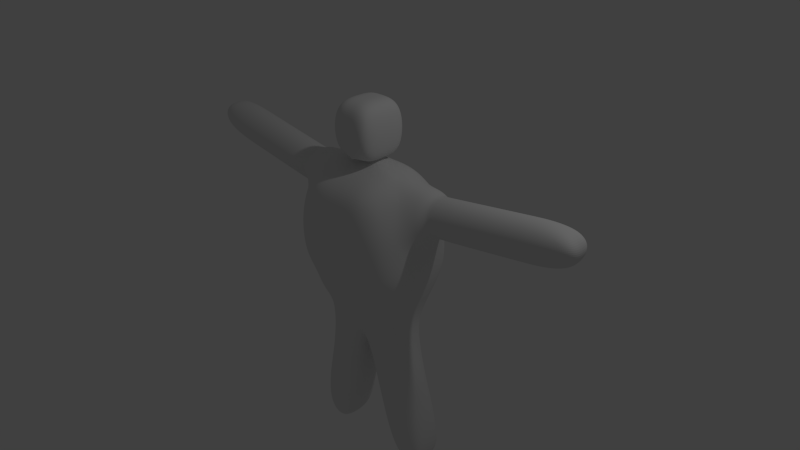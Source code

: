 # Source: Dwarf_test_model.blend  (saved by Blender 2.73.0; exported with 4.5.12 LTS)
import bpy
from mathutils import Matrix  # noqa: F401  (used for matrix-valued properties, if any)

bpy.ops.wm.read_factory_settings(use_empty=True)
scene = bpy.context.scene
scene.name = 'Scene'

# ---- collections
col_collection_1 = bpy.data.collections.new('Collection 1'); scene.collection.children.link(col_collection_1)

# ---- materials (node trees are filled in below, after node groups)
mat_material = bpy.data.materials.new('Material')
mat_material.alpha_threshold = 0.0
mat_material.use_transparent_shadow = False
mat_material.roughness = 0.5
mat_material.line_color = (0.0, 0.0, 0.0, 1.0)

# ---- material node trees

# ---- world
world_world = bpy.data.worlds.new('World'); scene.world = world_world
world_world.color = (0.05088, 0.05088, 0.05088)
world_world.use_sun_shadow = False
world_world.sun_shadow_jitter_overblur = 0.0
world_world.cycles.sampling_method = 'MANUAL'
world_world.cycles.sample_map_resolution = 256

# ---- cameras
cam_camera = bpy.data.cameras.new('Camera')
cam_camera.clip_end = 100.0
cam_camera.lens = 35.0
cam_camera.sensor_width = 32.0
cam_camera.sensor_height = 18.0
cam_camera.ortho_scale = 7.314
cam_camera.dof.focus_distance = 0.0
cam_camera.dof.aperture_fstop = 128.0

# ---- lights
light_lamp = bpy.data.lights.new('Lamp', 'POINT')
light_lamp.transmission_factor = 0.0
light_lamp.cutoff_distance = 30.0
light_lamp.energy = 100.0
light_lamp.shadow_buffer_clip_start = 1.001
light_lamp.shadow_soft_size = 0.1
light_lamp.shadow_maximum_resolution = 0.006
light_lamp.use_absolute_resolution = True
light_lamp.cycles.use_multiple_importance_sampling = False

# ---- meshes
me_cube = bpy.data.meshes.new('Cube')
me_cube.from_pydata([(0.581, 0.4671, -0.536), (0.581, -0.472, -0.4614), (0.6031, 0.4637, 0.9027), (0.65, -0.4825, 0.9474), (0.581, -1.091e-07, -0.8646), (1.788e-07, 0.4671, -0.6715), (0.7799, 0.5926, 0.0), (1.598e-17, -0.472, -0.5968), (0.7461, -0.5968, 0.0), (0.765, -0.0331, 1.25), (2.384e-07, 0.5333, 1.089), (-5.364e-07, -0.6503, 1.076), (2.384e-07, 0.6899, 0.0), (-2.98e-07, -0.6618, 0.0), (0.9027, -2.611e-07, 0.0), (-4.47e-08, 0.342, 1.418), (0.581, -0.2603, -0.7926), (0.6708, 0.5611, 0.5), (0.7177, -0.5968, 0.5617), (0.7811, -0.2327, 1.103), (0.581, 0.2645, -0.7714), (0.2714, 0.4671, -0.6715), (0.6169, 0.528, -0.2915), (0.2714, -0.472, -0.5968), (0.6106, -0.5121, -0.2153), (0.767, 0.2924, 1.161), (0.3274, 0.5018, 1.089), (0.4082, -0.6503, 1.138), (0.3307, 0.6899, 0.0), (2.384e-07, 0.6899, 0.5), (2.086e-07, 0.6095, -0.4069), (0.3307, -0.6618, 0.0), (-1.49e-07, -0.6053, -0.2153), (-4.172e-07, -0.6899, 0.5), (0.9027, -0.345, 0.0), (0.8653, 0.3764, 0.004719), (0.7397, 0.0159, -0.3846), (0.9447, -3.433e-07, 0.3521), (-3.576e-07, -0.2307, 1.288), (5.96e-08, 0.2476, 1.288), (0.5, -3.022e-07, 1.305), (1.192e-07, 0.2645, -0.9069), (0.2714, -0.2603, -0.928), (0.2714, 0.2645, -0.9069), (0.5, 0.2476, 1.288), (0.5, -0.2307, 1.288), (0.9416, 0.3916, 0.6262), (0.7672, 0.2645, -0.4069), (0.7397, -0.2444, -0.3127), (0.4082, -0.6899, 0.5617), (0.3307, -0.6053, -0.2153), (0.3307, 0.6095, -0.4069), (0.3274, 0.6584, 0.5), (0.895, -0.4029, 0.5883), (-4.47e-08, 0.1238, 1.336), (-2.533e-07, -0.1153, 1.336), (0.25, -2.405e-07, 1.345), (0.5, 0.1238, 1.296), (0.25, 0.2476, 1.288), (0.5, -0.1153, 1.296), (0.25, -0.2307, 1.288), (0.25, -0.1153, 1.336), (0.25, 0.1238, 1.336), (-4.47e-08, 0.09552, 1.352), (-0.003192, -0.1156, 1.338), (0.1512, 0.0006212, 1.358), (0.148, -0.1156, 1.338), (0.1512, 0.09552, 1.352), (-4.47e-08, 0.09545, 1.379), (-0.003192, -0.1157, 1.365), (0.1512, 0.0005541, 1.385), (0.148, -0.1157, 1.365), (0.1512, 0.09545, 1.379), (-2.533e-07, -0.399, 1.418), (0.3295, -0.0004449, 1.428), (0.3295, -0.399, 1.418), (0.3295, 0.342, 1.418), (-4.47e-08, 0.3414, 2.109), (-1.49e-07, -0.001083, 2.118), (-2.533e-07, -0.3997, 2.109), (0.3295, -0.001083, 2.118), (0.3295, -0.3997, 2.109), (0.3295, 0.3414, 2.109), (0.9743, 0.3158, 1.121), (1.079, 0.0731, 1.158), (0.9744, -0.1603, 1.103), (1.041, 0.4091, 0.7361), (1.123, 0.06818, 0.5592), (1.041, -0.2693, 0.7362), (1.074, 0.2684, 1.081), (0.9767, 0.07055, 1.218), (1.075, -0.1137, 1.065), (1.127, 0.3385, 0.7916), (1.058, 0.06818, 0.4723), (1.128, -0.195, 0.7917), (1.174, 0.07283, 1.173), (1.218, 0.06791, 0.5475), (1.169, 0.2681, 1.095), (1.169, -0.1139, 1.079), (1.222, 0.3382, 0.8061), (1.222, -0.1952, 0.8062), (2.127, 0.07009, 1.319), (2.171, 0.06517, 0.6934), (2.122, 0.2653, 1.241), (2.122, -0.1167, 1.225), (2.174, 0.3355, 0.9519), (2.175, -0.198, 0.952), (2.177, 0.06995, 1.326), (2.221, 0.06503, 0.7011), (2.172, 0.2652, 1.249), (2.172, -0.1168, 1.233), (2.225, 0.3353, 0.9597), (2.225, -0.1981, 0.9598), (2.233, 0.06979, 1.335), (2.277, 0.06487, 0.7097), (2.228, 0.265, 1.257), (2.229, -0.117, 1.242), (2.281, 0.3352, 0.9683), (2.282, -0.1983, 0.9684), (3.105, 0.06728, 1.468), (3.149, 0.06236, 0.8432), (3.1, 0.2625, 1.391), (3.1, -0.1195, 1.375), (3.153, 0.3327, 1.102), (3.153, -0.2008, 1.102), (2.98e-08, -0.2603, -0.928), (5.96e-08, 2.679e-08, -1.0), (0.8271, 0.0393, -1.558), (0.7313, -0.1774, -1.559), (0.7313, 0.2516, -1.538), (0.1503, 0.2516, -1.673), (0.4217, -0.2841, -1.694), (0.4217, 0.3531, -1.673), (0.1503, -0.1774, -1.694), (0.1503, 0.0393, -1.766), (0.8641, 0.04524, -1.717), (0.7683, -0.1715, -1.717), (0.7683, 0.2575, -1.696), (0.1873, 0.2575, -1.832), (0.4587, -0.2782, -1.853), (0.4587, 0.3591, -1.832), (0.1873, -0.1715, -1.853), (0.1873, 0.04524, -1.925), (1.065, 0.07776, -2.942), (1.065, -0.1825, -2.87), (1.065, 0.3423, -2.849), (0.4843, 0.3423, -2.984), (0.7557, -0.1825, -3.005), (0.7557, 0.3423, -2.984), (0.4843, -0.1825, -3.005), (0.4843, 0.07776, -3.077)], [], [(53, 19, 3, 18), (52, 28, 12, 29), (51, 21, 5, 30), (50, 31, 13, 32), (49, 27, 11, 33), (48, 34, 8, 24), (47, 35, 14, 36), (94, 87, 96, 100), (45, 60, 38, 11, 27), (56, 62, 67, 65), (42, 23, 7, 125), (16, 1, 23, 42), (21, 43, 41, 5), (0, 20, 43, 21), (25, 44, 57, 40, 9), (2, 26, 44, 25), (26, 10, 39, 58, 44), (19, 45, 27, 3), (9, 40, 59, 45, 19), (61, 55, 38, 60), (35, 46, 37, 14), (6, 17, 46, 35), (17, 2, 25, 46), (20, 47, 36, 4), (0, 22, 47, 20), (22, 6, 35, 47), (16, 48, 24, 1), (4, 36, 48, 16), (36, 14, 34, 48), (31, 49, 33, 13), (8, 18, 49, 31), (18, 3, 27, 49), (23, 50, 32, 7), (1, 24, 50, 23), (24, 8, 31, 50), (28, 51, 30, 12), (6, 22, 51, 28), (22, 0, 21, 51), (26, 52, 29, 10), (2, 17, 52, 26), (17, 6, 28, 52), (34, 53, 18, 8), (14, 37, 53, 34), (91, 94, 100, 98), (59, 61, 60, 45), (40, 56, 61, 59), (62, 54, 63, 67), (57, 62, 56, 40), (44, 58, 62, 57), (58, 39, 54, 62), (65, 67, 72, 70), (67, 63, 68, 72), (55, 61, 66, 64), (61, 56, 65, 66), (71, 70, 74, 75), (69, 71, 75, 73), (70, 72, 76, 74), (72, 68, 15, 76), (64, 66, 71, 69), (66, 65, 70, 71), (76, 15, 77, 82), (80, 78, 79, 81), (82, 77, 78, 80), (75, 74, 80, 81), (73, 75, 81, 79), (74, 76, 82, 80), (90, 83, 25, 9), (85, 90, 9, 19), (86, 93, 37, 46), (83, 86, 46, 25), (93, 88, 53, 37), (88, 85, 19, 53), (84, 89, 83, 90), (91, 84, 90, 85), (92, 87, 93, 86), (89, 92, 86, 83), (87, 94, 88, 93), (94, 91, 85, 88), (100, 96, 102, 106), (98, 100, 106, 104), (92, 89, 97, 99), (87, 92, 99, 96), (84, 91, 98, 95), (89, 84, 95, 97), (106, 102, 108, 112), (104, 106, 112, 110), (99, 97, 103, 105), (96, 99, 105, 102), (95, 98, 104, 101), (97, 95, 101, 103), (112, 108, 114, 118), (110, 112, 118, 116), (105, 103, 109, 111), (102, 105, 111, 108), (101, 104, 110, 107), (103, 101, 107, 109), (118, 114, 120, 124), (116, 118, 124, 122), (111, 109, 115, 117), (108, 111, 117, 114), (107, 110, 116, 113), (109, 107, 113, 115), (123, 121, 119, 120), (120, 119, 122, 124), (117, 115, 121, 123), (114, 117, 123, 120), (113, 116, 122, 119), (115, 113, 119, 121), (125, 126, 134, 133), (126, 41, 130, 134), (133, 134, 142, 141), (134, 130, 138, 142), (43, 20, 129, 132), (41, 43, 132, 130), (16, 42, 131, 128), (42, 125, 133, 131), (4, 16, 128, 127), (20, 4, 127, 129), (141, 142, 150, 149), (142, 138, 146, 150), (132, 129, 137, 140), (130, 132, 140, 138), (128, 131, 139, 136), (131, 133, 141, 139), (127, 128, 136, 135), (129, 127, 135, 137), (143, 144, 147, 149, 150), (145, 143, 150, 146, 148), (140, 137, 145, 148), (138, 140, 148, 146), (136, 139, 147, 144), (139, 141, 149, 147), (135, 136, 144, 143), (137, 135, 143, 145)])
me_cube.materials.append(mat_material)
me_cube.use_remesh_preserve_volume = False
me_cube.use_remesh_preserve_attributes = False
me_cube.use_mirror_vertex_groups = False
me_cube.update()

# ---- objects
ob_cube = bpy.data.objects.new('Cube', me_cube)
ob_lamp = bpy.data.objects.new('Lamp', light_lamp)
ob_camera = bpy.data.objects.new('Camera', cam_camera)

# ---- transforms, parenting, visibility, modifiers, constraints
ob_cube.location = (0.0, 0.0, 0.0)
ob_cube.lock_rotations_4d = False
ob_cube.empty_display_type = 'ARROWS'
ob_cube.lineart.crease_threshold = 0.0
_m = ob_cube.modifiers.new('Mirror', 'MIRROR')
_m = ob_cube.modifiers.new('Subsurf', 'SUBSURF')
_m.uv_smooth = 'PRESERVE_CORNERS'
_m.levels = 4
_m.render_levels = 4
_m.show_only_control_edges = False
ob_lamp.location = (4.076, 1.005, 5.904)
ob_lamp.rotation_euler = (0.6503, 0.05522, 1.866)
ob_lamp.lock_rotations_4d = False
ob_lamp.empty_display_type = 'ARROWS'
ob_lamp.color = (0.0, 0.0, 0.0, 0.0)
ob_lamp.lineart.crease_threshold = 0.0
ob_camera.location = (7.481, -6.508, 5.344)
ob_camera.rotation_euler = (1.109, 0.01082, 0.8149)
ob_camera.lock_rotations_4d = False
ob_camera.empty_display_type = 'ARROWS'
ob_camera.color = (0.0, 0.0, 0.0, 0.0)
ob_camera.display_type = 'WIRE'
ob_camera.lineart.crease_threshold = 0.0

# ---- collection membership
col_collection_1.objects.link(ob_cube)
col_collection_1.objects.link(ob_lamp)
col_collection_1.objects.link(ob_camera)

# ---- scene / render settings (as saved in the file)
scene.camera = ob_camera
scene.frame_start = 1; scene.frame_end = 250; scene.frame_set(1)
scene.render.engine = 'BLENDER_EEVEE_NEXT'
scene.render.resolution_percentage = 50
scene.render.dither_intensity = 0.0
scene.cycles.use_denoising = False
scene.cycles.samples = 10
scene.cycles.sampling_pattern = 'TABULATED_SOBOL'
scene.cycles.light_sampling_threshold = 0.0
scene.cycles.use_adaptive_sampling = False
scene.cycles.use_light_tree = False
scene.cycles.blur_glossy = 0.0
scene.cycles.pixel_filter_type = 'GAUSSIAN'
scene.cycles.sample_clamp_indirect = 0.0
scene.view_settings.view_transform = 'Standard'
bpy.context.view_layer.update()
